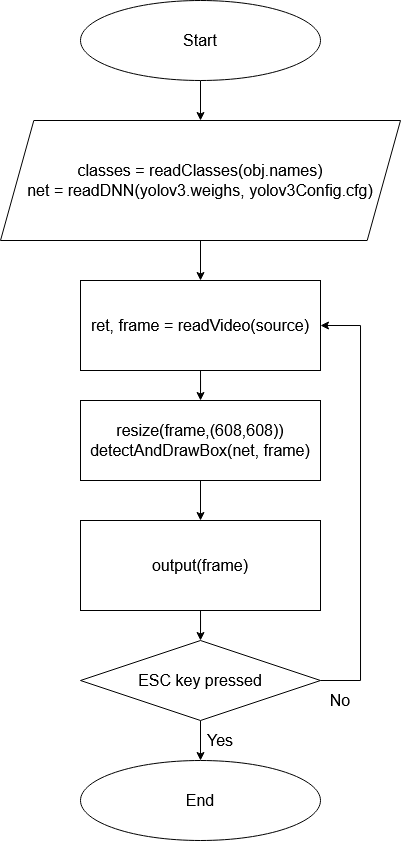

The diagram above was exported from draw.io. Its source (the exported page's mxGraphModel, read from the mxfile embedded in the PNG):
<mxGraphModel dx="599" dy="330" grid="1" gridSize="10" guides="1" tooltips="1" connect="1" arrows="1" fold="1" page="1" pageScale="1" pageWidth="850" pageHeight="1100" math="0" shadow="0">
  <root>
    <mxCell id="0" />
    <mxCell id="1" parent="0" />
    <mxCell id="7Pm4FhPIre9TA5FCZ5XM-4" style="edgeStyle=orthogonalEdgeStyle;rounded=0;orthogonalLoop=1;jettySize=auto;html=1;entryX=0.5;entryY=0;entryDx=0;entryDy=0;" edge="1" parent="1" source="7Pm4FhPIre9TA5FCZ5XM-1" target="7Pm4FhPIre9TA5FCZ5XM-2">
      <mxGeometry relative="1" as="geometry" />
    </mxCell>
    <mxCell id="7Pm4FhPIre9TA5FCZ5XM-1" value="&lt;font style=&quot;font-size: 16px&quot;&gt;Start&lt;/font&gt;" style="ellipse;whiteSpace=wrap;html=1;" vertex="1" parent="1">
      <mxGeometry x="280" y="120" width="240" height="80" as="geometry" />
    </mxCell>
    <mxCell id="7Pm4FhPIre9TA5FCZ5XM-5" style="edgeStyle=orthogonalEdgeStyle;rounded=0;orthogonalLoop=1;jettySize=auto;html=1;entryX=0.5;entryY=0;entryDx=0;entryDy=0;" edge="1" parent="1" source="7Pm4FhPIre9TA5FCZ5XM-2" target="7Pm4FhPIre9TA5FCZ5XM-3">
      <mxGeometry relative="1" as="geometry" />
    </mxCell>
    <mxCell id="7Pm4FhPIre9TA5FCZ5XM-2" value="&lt;div style=&quot;font-size: 16px&quot;&gt;&lt;font style=&quot;font-size: 16px&quot;&gt;classes = readClasses(obj.names)&lt;/font&gt;&lt;/div&gt;&lt;div style=&quot;font-size: 16px&quot;&gt;&lt;font style=&quot;font-size: 16px&quot;&gt;net = readDNN(yolov3.weighs, yolov3Config.cfg)&lt;/font&gt;&lt;/div&gt;" style="shape=parallelogram;perimeter=parallelogramPerimeter;whiteSpace=wrap;html=1;size=0.08330555555555558;" vertex="1" parent="1">
      <mxGeometry x="200" y="240" width="400.01" height="120" as="geometry" />
    </mxCell>
    <mxCell id="7Pm4FhPIre9TA5FCZ5XM-10" style="edgeStyle=orthogonalEdgeStyle;rounded=0;orthogonalLoop=1;jettySize=auto;html=1;" edge="1" parent="1" source="7Pm4FhPIre9TA5FCZ5XM-3" target="7Pm4FhPIre9TA5FCZ5XM-9">
      <mxGeometry relative="1" as="geometry" />
    </mxCell>
    <mxCell id="7Pm4FhPIre9TA5FCZ5XM-3" value="&lt;font style=&quot;font-size: 16px&quot;&gt;ret, frame = readVideo(source)&lt;/font&gt;" style="rounded=0;whiteSpace=wrap;html=1;" vertex="1" parent="1">
      <mxGeometry x="280" y="400" width="240" height="90" as="geometry" />
    </mxCell>
    <mxCell id="7Pm4FhPIre9TA5FCZ5XM-22" style="edgeStyle=orthogonalEdgeStyle;rounded=0;orthogonalLoop=1;jettySize=auto;html=1;" edge="1" parent="1" source="7Pm4FhPIre9TA5FCZ5XM-9" target="7Pm4FhPIre9TA5FCZ5XM-21">
      <mxGeometry relative="1" as="geometry" />
    </mxCell>
    <mxCell id="7Pm4FhPIre9TA5FCZ5XM-9" value="&lt;div style=&quot;font-size: 16px&quot;&gt;&lt;font style=&quot;font-size: 16px&quot;&gt;resize(frame,(608,608))&lt;br&gt;&lt;/font&gt;&lt;/div&gt;&lt;div style=&quot;font-size: 16px&quot;&gt;&lt;font style=&quot;font-size: 16px&quot;&gt;detectAndDrawBox(net, frame)&lt;/font&gt;&lt;/div&gt;" style="rounded=0;whiteSpace=wrap;html=1;" vertex="1" parent="1">
      <mxGeometry x="280" y="520" width="240" height="80" as="geometry" />
    </mxCell>
    <mxCell id="7Pm4FhPIre9TA5FCZ5XM-16" style="edgeStyle=orthogonalEdgeStyle;rounded=0;orthogonalLoop=1;jettySize=auto;html=1;" edge="1" parent="1" source="7Pm4FhPIre9TA5FCZ5XM-11" target="7Pm4FhPIre9TA5FCZ5XM-15">
      <mxGeometry relative="1" as="geometry" />
    </mxCell>
    <mxCell id="7Pm4FhPIre9TA5FCZ5XM-24" style="edgeStyle=orthogonalEdgeStyle;rounded=0;orthogonalLoop=1;jettySize=auto;html=1;entryX=1;entryY=0.5;entryDx=0;entryDy=0;" edge="1" parent="1" source="7Pm4FhPIre9TA5FCZ5XM-11" target="7Pm4FhPIre9TA5FCZ5XM-3">
      <mxGeometry relative="1" as="geometry">
        <Array as="points">
          <mxPoint x="560" y="800" />
          <mxPoint x="560" y="445" />
        </Array>
      </mxGeometry>
    </mxCell>
    <mxCell id="7Pm4FhPIre9TA5FCZ5XM-11" value="&lt;font style=&quot;font-size: 16px&quot;&gt;ESC key pressed&lt;/font&gt;" style="rhombus;whiteSpace=wrap;html=1;" vertex="1" parent="1">
      <mxGeometry x="280" y="760" width="240" height="80" as="geometry" />
    </mxCell>
    <mxCell id="7Pm4FhPIre9TA5FCZ5XM-15" value="&lt;font style=&quot;font-size: 16px&quot;&gt;End&lt;/font&gt;" style="ellipse;whiteSpace=wrap;html=1;" vertex="1" parent="1">
      <mxGeometry x="280" y="880" width="240" height="80" as="geometry" />
    </mxCell>
    <mxCell id="7Pm4FhPIre9TA5FCZ5XM-17" value="&lt;font style=&quot;font-size: 16px&quot;&gt;No&lt;/font&gt;" style="text;html=1;strokeColor=none;fillColor=none;align=center;verticalAlign=middle;whiteSpace=wrap;rounded=0;" vertex="1" parent="1">
      <mxGeometry x="520" y="810" width="40" height="20" as="geometry" />
    </mxCell>
    <mxCell id="7Pm4FhPIre9TA5FCZ5XM-18" value="&lt;font style=&quot;font-size: 16px&quot;&gt;Yes&lt;/font&gt;" style="text;html=1;strokeColor=none;fillColor=none;align=center;verticalAlign=middle;whiteSpace=wrap;rounded=0;" vertex="1" parent="1">
      <mxGeometry x="400" y="850" width="40" height="20" as="geometry" />
    </mxCell>
    <mxCell id="7Pm4FhPIre9TA5FCZ5XM-23" style="edgeStyle=orthogonalEdgeStyle;rounded=0;orthogonalLoop=1;jettySize=auto;html=1;entryX=0.5;entryY=0;entryDx=0;entryDy=0;" edge="1" parent="1" source="7Pm4FhPIre9TA5FCZ5XM-21" target="7Pm4FhPIre9TA5FCZ5XM-11">
      <mxGeometry relative="1" as="geometry" />
    </mxCell>
    <mxCell id="7Pm4FhPIre9TA5FCZ5XM-21" value="&lt;font style=&quot;font-size: 16px&quot;&gt;output(frame)&lt;/font&gt;" style="rounded=0;whiteSpace=wrap;html=1;" vertex="1" parent="1">
      <mxGeometry x="280" y="640" width="240" height="90" as="geometry" />
    </mxCell>
  </root>
</mxGraphModel>